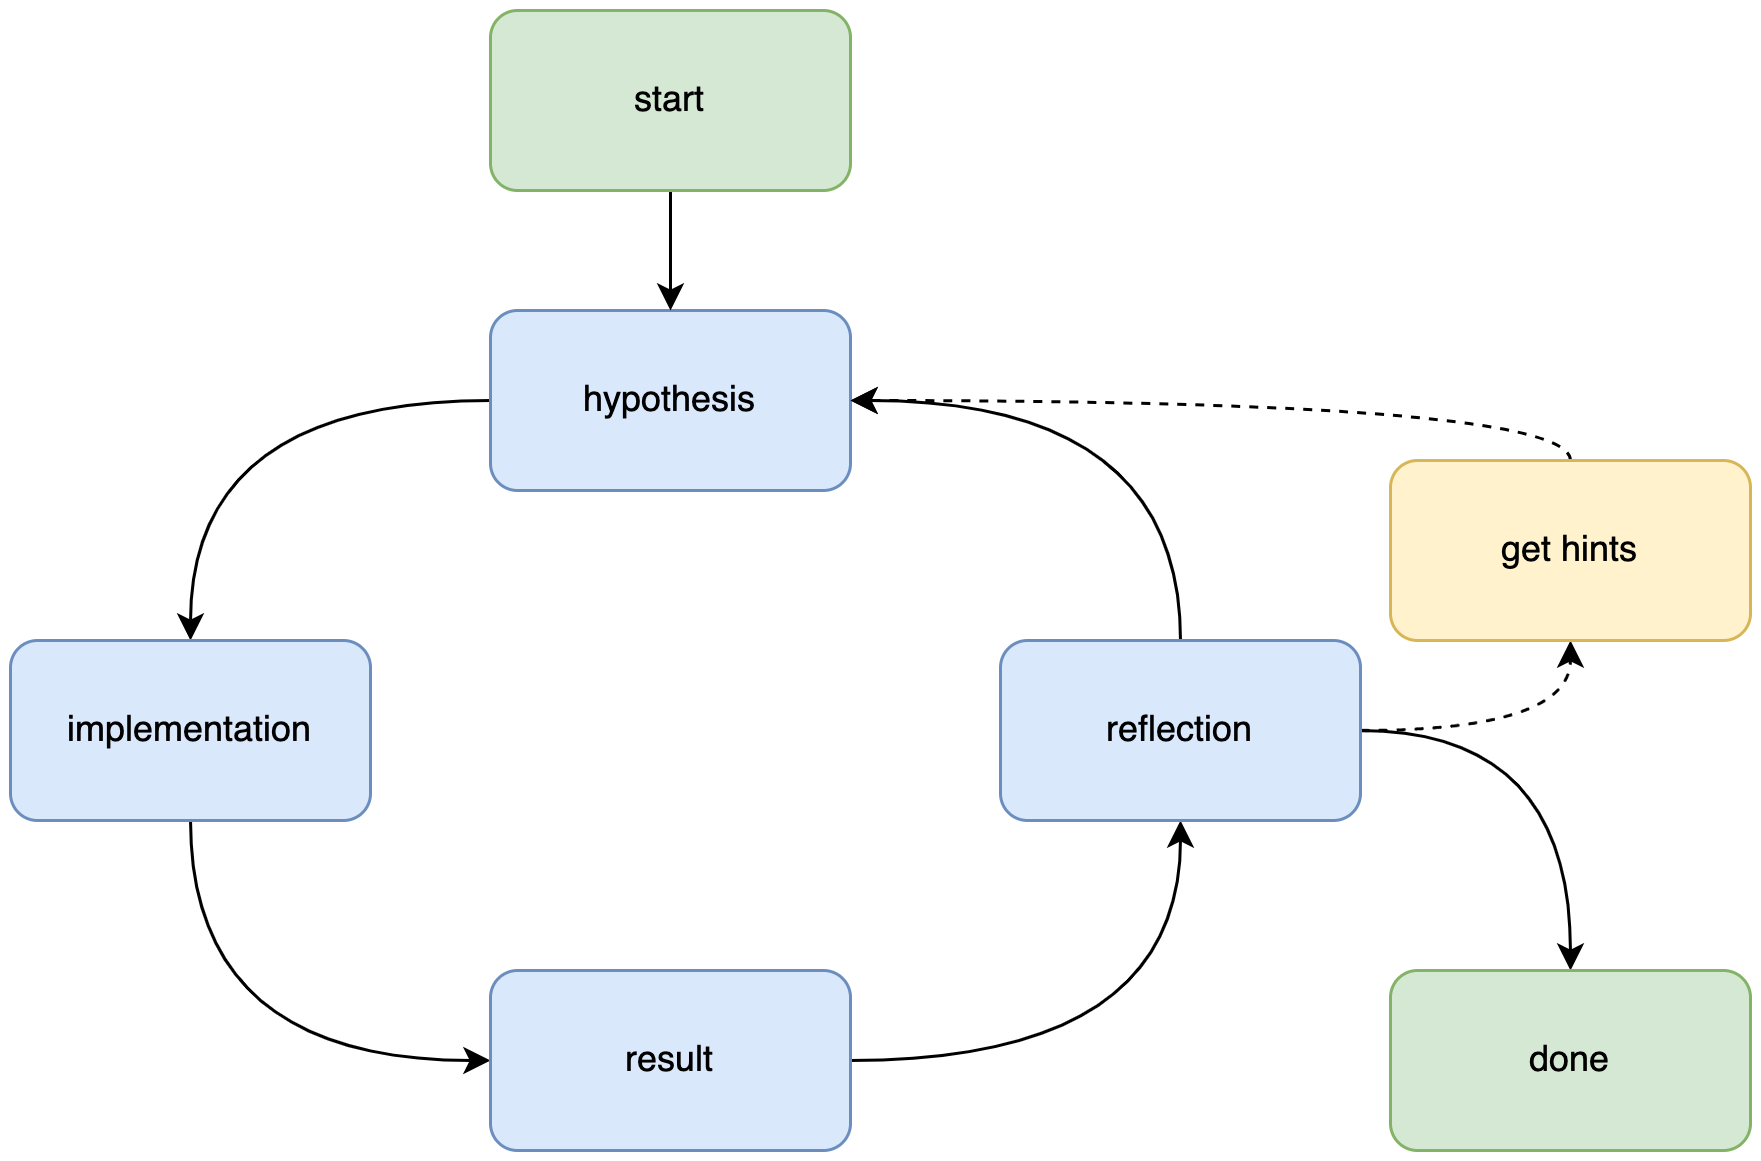

The diagram above was exported from draw.io. Its source (the exported page's mxGraphModel, read from the mxfile embedded in the PNG):
<mxGraphModel dx="984" dy="1675" grid="1" gridSize="10" guides="1" tooltips="1" connect="1" arrows="1" fold="1" page="1" pageScale="1" pageWidth="850" pageHeight="1100" math="0" shadow="0">
  <root>
    <mxCell id="0" />
    <mxCell id="1" parent="0" />
    <mxCell id="T4EOJZ9PQ7yYrGQrDLbS-7" style="edgeStyle=orthogonalEdgeStyle;orthogonalLoop=1;jettySize=auto;html=1;entryX=0.5;entryY=0;entryDx=0;entryDy=0;exitX=0;exitY=0.5;exitDx=0;exitDy=0;curved=1;" edge="1" parent="1" source="T4EOJZ9PQ7yYrGQrDLbS-1" target="T4EOJZ9PQ7yYrGQrDLbS-2">
      <mxGeometry relative="1" as="geometry" />
    </mxCell>
    <mxCell id="T4EOJZ9PQ7yYrGQrDLbS-1" value="hypothesis" style="rounded=1;whiteSpace=wrap;html=1;fillColor=#dae8fc;strokeColor=#6c8ebf;" vertex="1" parent="1">
      <mxGeometry x="320" y="60" width="120" height="60" as="geometry" />
    </mxCell>
    <mxCell id="T4EOJZ9PQ7yYrGQrDLbS-8" style="edgeStyle=orthogonalEdgeStyle;curved=1;orthogonalLoop=1;jettySize=auto;html=1;entryX=0;entryY=0.5;entryDx=0;entryDy=0;exitX=0.5;exitY=1;exitDx=0;exitDy=0;" edge="1" parent="1" source="T4EOJZ9PQ7yYrGQrDLbS-2" target="T4EOJZ9PQ7yYrGQrDLbS-3">
      <mxGeometry relative="1" as="geometry" />
    </mxCell>
    <mxCell id="T4EOJZ9PQ7yYrGQrDLbS-2" value="implementation" style="rounded=1;whiteSpace=wrap;html=1;fillColor=#dae8fc;strokeColor=#6c8ebf;" vertex="1" parent="1">
      <mxGeometry x="160" y="170" width="120" height="60" as="geometry" />
    </mxCell>
    <mxCell id="T4EOJZ9PQ7yYrGQrDLbS-9" style="edgeStyle=orthogonalEdgeStyle;curved=1;orthogonalLoop=1;jettySize=auto;html=1;entryX=0.5;entryY=1;entryDx=0;entryDy=0;exitX=1;exitY=0.5;exitDx=0;exitDy=0;" edge="1" parent="1" source="T4EOJZ9PQ7yYrGQrDLbS-3" target="T4EOJZ9PQ7yYrGQrDLbS-4">
      <mxGeometry relative="1" as="geometry" />
    </mxCell>
    <mxCell id="T4EOJZ9PQ7yYrGQrDLbS-3" value="result" style="rounded=1;whiteSpace=wrap;html=1;fillColor=#dae8fc;strokeColor=#6c8ebf;" vertex="1" parent="1">
      <mxGeometry x="320" y="280" width="120" height="60" as="geometry" />
    </mxCell>
    <mxCell id="T4EOJZ9PQ7yYrGQrDLbS-10" style="edgeStyle=orthogonalEdgeStyle;curved=1;orthogonalLoop=1;jettySize=auto;html=1;entryX=1;entryY=0.5;entryDx=0;entryDy=0;exitX=0.5;exitY=0;exitDx=0;exitDy=0;" edge="1" parent="1" source="T4EOJZ9PQ7yYrGQrDLbS-4" target="T4EOJZ9PQ7yYrGQrDLbS-1">
      <mxGeometry relative="1" as="geometry" />
    </mxCell>
    <mxCell id="T4EOJZ9PQ7yYrGQrDLbS-12" style="edgeStyle=orthogonalEdgeStyle;curved=1;orthogonalLoop=1;jettySize=auto;html=1;entryX=0.5;entryY=0;entryDx=0;entryDy=0;exitX=1;exitY=0.5;exitDx=0;exitDy=0;" edge="1" parent="1" source="T4EOJZ9PQ7yYrGQrDLbS-4" target="T4EOJZ9PQ7yYrGQrDLbS-11">
      <mxGeometry relative="1" as="geometry" />
    </mxCell>
    <mxCell id="T4EOJZ9PQ7yYrGQrDLbS-14" style="edgeStyle=orthogonalEdgeStyle;curved=1;orthogonalLoop=1;jettySize=auto;html=1;entryX=0.5;entryY=1;entryDx=0;entryDy=0;dashed=1;" edge="1" parent="1" source="T4EOJZ9PQ7yYrGQrDLbS-4" target="T4EOJZ9PQ7yYrGQrDLbS-13">
      <mxGeometry relative="1" as="geometry" />
    </mxCell>
    <mxCell id="T4EOJZ9PQ7yYrGQrDLbS-4" value="reflection" style="rounded=1;whiteSpace=wrap;html=1;fillColor=#dae8fc;strokeColor=#6c8ebf;" vertex="1" parent="1">
      <mxGeometry x="490" y="170" width="120" height="60" as="geometry" />
    </mxCell>
    <mxCell id="T4EOJZ9PQ7yYrGQrDLbS-11" value="done" style="rounded=1;whiteSpace=wrap;html=1;fillColor=#d5e8d4;strokeColor=#82b366;" vertex="1" parent="1">
      <mxGeometry x="620" y="280" width="120" height="60" as="geometry" />
    </mxCell>
    <mxCell id="T4EOJZ9PQ7yYrGQrDLbS-16" style="edgeStyle=orthogonalEdgeStyle;curved=1;orthogonalLoop=1;jettySize=auto;html=1;entryX=1;entryY=0.5;entryDx=0;entryDy=0;exitX=0.5;exitY=0;exitDx=0;exitDy=0;dashed=1;" edge="1" parent="1" source="T4EOJZ9PQ7yYrGQrDLbS-13" target="T4EOJZ9PQ7yYrGQrDLbS-1">
      <mxGeometry relative="1" as="geometry" />
    </mxCell>
    <mxCell id="T4EOJZ9PQ7yYrGQrDLbS-13" value="get hints" style="rounded=1;whiteSpace=wrap;html=1;fillColor=#fff2cc;strokeColor=#d6b656;" vertex="1" parent="1">
      <mxGeometry x="620" y="110" width="120" height="60" as="geometry" />
    </mxCell>
    <mxCell id="T4EOJZ9PQ7yYrGQrDLbS-18" style="edgeStyle=orthogonalEdgeStyle;curved=1;orthogonalLoop=1;jettySize=auto;html=1;entryX=0.5;entryY=0;entryDx=0;entryDy=0;" edge="1" parent="1" source="T4EOJZ9PQ7yYrGQrDLbS-17" target="T4EOJZ9PQ7yYrGQrDLbS-1">
      <mxGeometry relative="1" as="geometry" />
    </mxCell>
    <mxCell id="T4EOJZ9PQ7yYrGQrDLbS-17" value="start" style="rounded=1;whiteSpace=wrap;html=1;fillColor=#d5e8d4;strokeColor=#82b366;" vertex="1" parent="1">
      <mxGeometry x="320" y="-40" width="120" height="60" as="geometry" />
    </mxCell>
  </root>
</mxGraphModel>